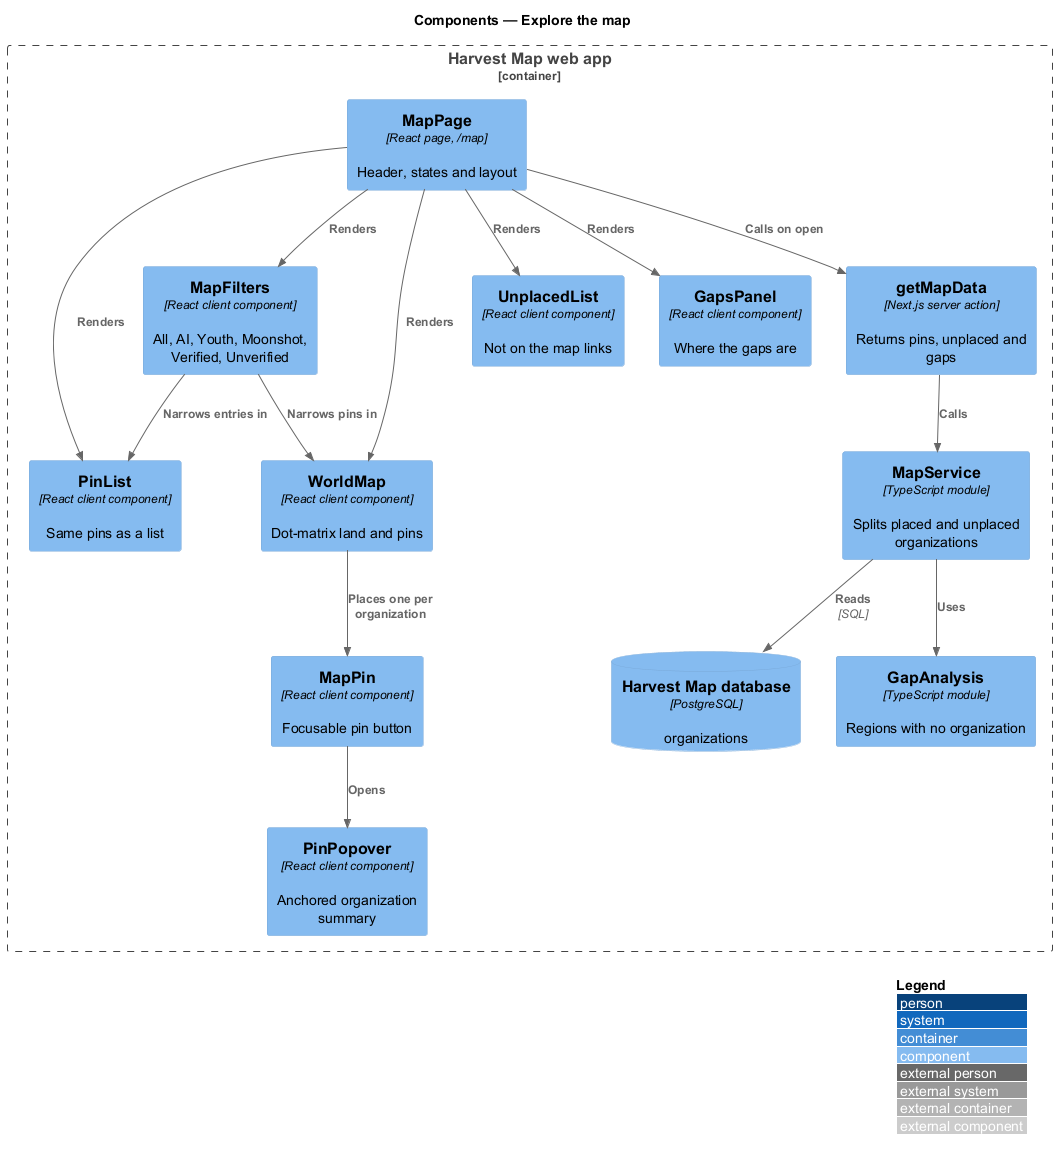

The diagram above was rendered by PlantUML. Its source (embedded in the PNG):
@startuml
!include <C4/C4_Component>
LAYOUT_WITH_LEGEND()
title Components — Explore the map

Container_Boundary(web, "Harvest Map web app") {
  Component(page, "MapPage", "React page, /map", "Header, states and layout")
  Component(filters, "MapFilters", "React client component", "All, AI, Youth, Moonshot, Verified, Unverified")
  Component(world, "WorldMap", "React client component", "Dot-matrix land and pins")
  Component(pin, "MapPin", "React client component", "Focusable pin button")
  Component(pop, "PinPopover", "React client component", "Anchored organization summary")
  Component(list, "PinList", "React client component", "Same pins as a list")
  Component(unplaced, "UnplacedList", "React client component", "Not on the map links")
  Component(gaps, "GapsPanel", "React client component", "Where the gaps are")
  Component(action, "getMapData", "Next.js server action", "Returns pins, unplaced and gaps")
  Component(svc, "MapService", "TypeScript module", "Splits placed and unplaced organizations")
  Component(gap, "GapAnalysis", "TypeScript module", "Regions with no organization")
  ComponentDb(db, "Harvest Map database", "PostgreSQL", "organizations")
}
Rel(page, action, "Calls on open")
Rel(page, filters, "Renders")
Rel(page, world, "Renders")
Rel(page, list, "Renders")
Rel(page, unplaced, "Renders")
Rel(page, gaps, "Renders")
Rel(filters, world, "Narrows pins in")
Rel(filters, list, "Narrows entries in")
Rel(world, pin, "Places one per organization")
Rel(pin, pop, "Opens")
Rel(action, svc, "Calls")
Rel(svc, gap, "Uses")
Rel(svc, db, "Reads", "SQL")
@enduml